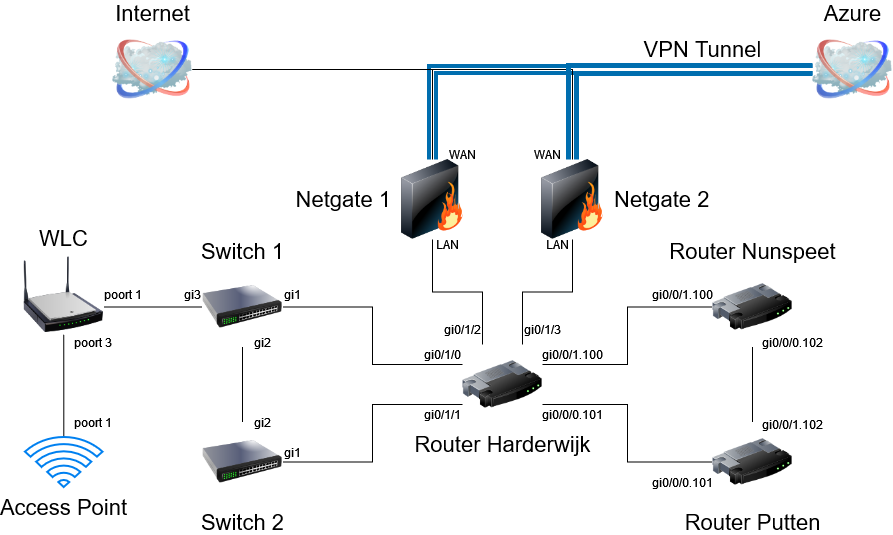

The diagram above was exported from draw.io. Its source (the exported page's mxGraphModel, read from the mxfile embedded in the PNG):
<mxGraphModel dx="1050" dy="558" grid="1" gridSize="10" guides="1" tooltips="1" connect="1" arrows="1" fold="1" page="1" pageScale="1" pageWidth="1100" pageHeight="850" background="none" math="0" shadow="0">
  <root>
    <mxCell id="0" />
    <mxCell id="1" parent="0" />
    <mxCell id="I2UD4_jPKSJrJxbRWVcJ-32" style="edgeStyle=orthogonalEdgeStyle;rounded=0;orthogonalLoop=1;jettySize=auto;html=1;entryX=0.5;entryY=0;entryDx=0;entryDy=0;endArrow=none;endFill=0;" parent="1" source="69ecfefc5c41e42c-2" target="69ecfefc5c41e42c-3" edge="1">
      <mxGeometry relative="1" as="geometry">
        <Array as="points">
          <mxPoint x="480" y="70" />
        </Array>
      </mxGeometry>
    </mxCell>
    <mxCell id="69ecfefc5c41e42c-2" value="Internet" style="image;html=1;labelBackgroundColor=#ffffff;image=img/lib/clip_art/networking/Cloud_128x128.png;rounded=1;shadow=0;comic=0;strokeWidth=2;fontSize=22;labelPosition=center;verticalLabelPosition=top;align=center;verticalAlign=bottom;" parent="1" vertex="1">
      <mxGeometry x="160" y="30" width="80" height="80" as="geometry" />
    </mxCell>
    <mxCell id="69ecfefc5c41e42c-3" value="Netgate 1" style="image;html=1;labelBackgroundColor=#ffffff;image=img/lib/clip_art/networking/Firewall_128x128.png;rounded=1;shadow=0;comic=0;strokeWidth=2;fontSize=22;labelPosition=left;verticalLabelPosition=middle;align=right;verticalAlign=middle;" parent="1" vertex="1">
      <mxGeometry x="440" y="160" width="80" height="80" as="geometry" />
    </mxCell>
    <mxCell id="I2UD4_jPKSJrJxbRWVcJ-2" value="Azure" style="image;html=1;labelBackgroundColor=#ffffff;image=img/lib/clip_art/networking/Cloud_128x128.png;rounded=1;shadow=0;comic=0;strokeWidth=2;fontSize=22;labelPosition=center;verticalLabelPosition=top;align=center;verticalAlign=bottom;" parent="1" vertex="1">
      <mxGeometry x="860" y="30" width="80" height="80" as="geometry" />
    </mxCell>
    <mxCell id="I2UD4_jPKSJrJxbRWVcJ-5" style="edgeStyle=orthogonalEdgeStyle;rounded=0;orthogonalLoop=1;jettySize=auto;html=1;endArrow=none;endFill=0;exitX=0;exitY=0.5;exitDx=0;exitDy=0;shape=link;strokeWidth=4;strokeColor=#006EAF;fillColor=#1ba1e2;targetPerimeterSpacing=0;endSize=6;verticalAlign=bottom;labelPosition=center;verticalLabelPosition=top;align=center;fontSize=22;horizontal=1;" parent="1" source="I2UD4_jPKSJrJxbRWVcJ-2" target="69ecfefc5c41e42c-3" edge="1">
      <mxGeometry relative="1" as="geometry">
        <mxPoint x="690" y="70" as="sourcePoint" />
      </mxGeometry>
    </mxCell>
    <mxCell id="I2UD4_jPKSJrJxbRWVcJ-13" style="edgeStyle=orthogonalEdgeStyle;rounded=0;orthogonalLoop=1;jettySize=auto;html=1;entryX=1;entryY=0.5;entryDx=0;entryDy=0;endArrow=none;endFill=0;exitX=0;exitY=0.25;exitDx=0;exitDy=0;" parent="1" source="I2UD4_jPKSJrJxbRWVcJ-8" target="I2UD4_jPKSJrJxbRWVcJ-11" edge="1">
      <mxGeometry relative="1" as="geometry" />
    </mxCell>
    <mxCell id="I2UD4_jPKSJrJxbRWVcJ-14" style="edgeStyle=orthogonalEdgeStyle;rounded=0;orthogonalLoop=1;jettySize=auto;html=1;entryX=1;entryY=0.5;entryDx=0;entryDy=0;endArrow=none;endFill=0;exitX=0;exitY=0.75;exitDx=0;exitDy=0;" parent="1" source="I2UD4_jPKSJrJxbRWVcJ-8" target="I2UD4_jPKSJrJxbRWVcJ-10" edge="1">
      <mxGeometry relative="1" as="geometry" />
    </mxCell>
    <mxCell id="I2UD4_jPKSJrJxbRWVcJ-18" style="edgeStyle=orthogonalEdgeStyle;rounded=0;orthogonalLoop=1;jettySize=auto;html=1;entryX=0;entryY=0.5;entryDx=0;entryDy=0;endArrow=none;endFill=0;exitX=1;exitY=0.75;exitDx=0;exitDy=0;" parent="1" source="I2UD4_jPKSJrJxbRWVcJ-8" target="I2UD4_jPKSJrJxbRWVcJ-16" edge="1">
      <mxGeometry relative="1" as="geometry" />
    </mxCell>
    <mxCell id="I2UD4_jPKSJrJxbRWVcJ-19" style="edgeStyle=orthogonalEdgeStyle;rounded=0;orthogonalLoop=1;jettySize=auto;html=1;entryX=0;entryY=0.5;entryDx=0;entryDy=0;endArrow=none;endFill=0;exitX=1;exitY=0.25;exitDx=0;exitDy=0;" parent="1" source="I2UD4_jPKSJrJxbRWVcJ-8" target="I2UD4_jPKSJrJxbRWVcJ-17" edge="1">
      <mxGeometry relative="1" as="geometry" />
    </mxCell>
    <mxCell id="I2UD4_jPKSJrJxbRWVcJ-33" style="edgeStyle=orthogonalEdgeStyle;rounded=0;orthogonalLoop=1;jettySize=auto;html=1;entryX=0.5;entryY=1;entryDx=0;entryDy=0;endArrow=none;endFill=0;exitX=0.25;exitY=0;exitDx=0;exitDy=0;" parent="1" source="I2UD4_jPKSJrJxbRWVcJ-8" target="69ecfefc5c41e42c-3" edge="1">
      <mxGeometry relative="1" as="geometry" />
    </mxCell>
    <mxCell id="I2UD4_jPKSJrJxbRWVcJ-8" value="Router Harderwijk" style="image;html=1;image=img/lib/clip_art/networking/Router_128x128.png;verticalAlign=top;fontSize=22;labelPosition=center;verticalLabelPosition=bottom;align=center;" parent="1" vertex="1">
      <mxGeometry x="510" y="345" width="80" height="80" as="geometry" />
    </mxCell>
    <mxCell id="I2UD4_jPKSJrJxbRWVcJ-28" style="edgeStyle=orthogonalEdgeStyle;rounded=0;orthogonalLoop=1;jettySize=auto;html=1;entryX=0;entryY=0.5;entryDx=0;entryDy=0;endArrow=none;endFill=0;" parent="1" source="I2UD4_jPKSJrJxbRWVcJ-9" target="I2UD4_jPKSJrJxbRWVcJ-11" edge="1">
      <mxGeometry relative="1" as="geometry">
        <Array as="points">
          <mxPoint x="201" y="308" />
        </Array>
      </mxGeometry>
    </mxCell>
    <mxCell id="I2UD4_jPKSJrJxbRWVcJ-9" value="WLC" style="image;html=1;image=img/lib/clip_art/networking/Wireless_Router_N_128x128.png;fontSize=22;labelPosition=center;verticalLabelPosition=top;align=center;verticalAlign=bottom;" parent="1" vertex="1">
      <mxGeometry x="71.25" y="255" width="80" height="80" as="geometry" />
    </mxCell>
    <mxCell id="I2UD4_jPKSJrJxbRWVcJ-30" style="edgeStyle=orthogonalEdgeStyle;rounded=0;orthogonalLoop=1;jettySize=auto;html=1;entryX=0.5;entryY=1;entryDx=0;entryDy=0;endArrow=none;endFill=0;" parent="1" source="I2UD4_jPKSJrJxbRWVcJ-10" target="I2UD4_jPKSJrJxbRWVcJ-11" edge="1">
      <mxGeometry relative="1" as="geometry" />
    </mxCell>
    <mxCell id="I2UD4_jPKSJrJxbRWVcJ-10" value="Switch 2" style="image;html=1;image=img/lib/clip_art/networking/Switch_128x128.png;fontSize=22;labelPosition=center;verticalLabelPosition=bottom;align=center;verticalAlign=top;" parent="1" vertex="1">
      <mxGeometry x="250" y="422.5" width="80" height="80" as="geometry" />
    </mxCell>
    <mxCell id="I2UD4_jPKSJrJxbRWVcJ-11" value="Switch 1" style="image;html=1;image=img/lib/clip_art/networking/Switch_128x128.png;fontSize=22;labelPosition=center;verticalLabelPosition=top;align=center;verticalAlign=bottom;" parent="1" vertex="1">
      <mxGeometry x="250" y="267.5" width="80" height="80" as="geometry" />
    </mxCell>
    <mxCell id="I2UD4_jPKSJrJxbRWVcJ-21" style="edgeStyle=orthogonalEdgeStyle;rounded=0;orthogonalLoop=1;jettySize=auto;html=1;entryX=0.5;entryY=1;entryDx=0;entryDy=0;endArrow=none;endFill=0;" parent="1" source="I2UD4_jPKSJrJxbRWVcJ-16" target="I2UD4_jPKSJrJxbRWVcJ-17" edge="1">
      <mxGeometry relative="1" as="geometry" />
    </mxCell>
    <mxCell id="I2UD4_jPKSJrJxbRWVcJ-16" value="Router Putten" style="image;html=1;image=img/lib/clip_art/networking/Router_128x128.png;fontSize=22;labelPosition=center;verticalLabelPosition=bottom;align=center;verticalAlign=top;" parent="1" vertex="1">
      <mxGeometry x="760" y="422.5" width="80" height="80" as="geometry" />
    </mxCell>
    <mxCell id="I2UD4_jPKSJrJxbRWVcJ-17" value="Router Nunspeet" style="image;html=1;image=img/lib/clip_art/networking/Router_128x128.png;fontSize=22;labelPosition=center;verticalLabelPosition=top;align=center;verticalAlign=bottom;" parent="1" vertex="1">
      <mxGeometry x="760" y="267.5" width="80" height="80" as="geometry" />
    </mxCell>
    <mxCell id="I2UD4_jPKSJrJxbRWVcJ-37" value="&lt;font style=&quot;font-size: 22px;&quot;&gt;VPN Tunnel&lt;/font&gt;" style="text;html=1;align=center;verticalAlign=middle;resizable=0;points=[];autosize=1;strokeColor=none;fillColor=none;" parent="1" vertex="1">
      <mxGeometry x="680" y="30" width="140" height="40" as="geometry" />
    </mxCell>
    <mxCell id="I2UD4_jPKSJrJxbRWVcJ-38" value="gi1" style="text;html=1;align=center;verticalAlign=middle;resizable=0;points=[];autosize=1;strokeColor=none;fillColor=none;" parent="1" vertex="1">
      <mxGeometry x="320" y="280" width="40" height="30" as="geometry" />
    </mxCell>
    <mxCell id="I2UD4_jPKSJrJxbRWVcJ-39" value="gi0/0/0.101" style="text;html=1;align=center;verticalAlign=middle;resizable=0;points=[];autosize=1;strokeColor=none;fillColor=none;" parent="1" vertex="1">
      <mxGeometry x="580" y="400" width="80" height="30" as="geometry" />
    </mxCell>
    <mxCell id="I2UD4_jPKSJrJxbRWVcJ-40" value="gi0/0/1.100" style="text;html=1;align=center;verticalAlign=middle;resizable=0;points=[];autosize=1;strokeColor=none;fillColor=none;" parent="1" vertex="1">
      <mxGeometry x="580" y="340" width="80" height="30" as="geometry" />
    </mxCell>
    <mxCell id="I2UD4_jPKSJrJxbRWVcJ-41" value="gi0/0/0.101" style="text;html=1;align=center;verticalAlign=middle;resizable=0;points=[];autosize=1;strokeColor=none;fillColor=none;" parent="1" vertex="1">
      <mxGeometry x="690" y="468" width="80" height="30" as="geometry" />
    </mxCell>
    <mxCell id="I2UD4_jPKSJrJxbRWVcJ-42" value="gi0/0/1.100" style="text;html=1;align=center;verticalAlign=middle;resizable=0;points=[];autosize=1;strokeColor=none;fillColor=none;" parent="1" vertex="1">
      <mxGeometry x="690" y="280" width="80" height="30" as="geometry" />
    </mxCell>
    <mxCell id="I2UD4_jPKSJrJxbRWVcJ-43" value="gi0/0/1.102" style="text;html=1;align=center;verticalAlign=middle;resizable=0;points=[];autosize=1;strokeColor=none;fillColor=none;" parent="1" vertex="1">
      <mxGeometry x="800" y="410" width="80" height="30" as="geometry" />
    </mxCell>
    <mxCell id="I2UD4_jPKSJrJxbRWVcJ-44" value="gi0/0/0.102" style="text;html=1;align=center;verticalAlign=middle;resizable=0;points=[];autosize=1;strokeColor=none;fillColor=none;" parent="1" vertex="1">
      <mxGeometry x="800" y="328" width="80" height="30" as="geometry" />
    </mxCell>
    <mxCell id="I2UD4_jPKSJrJxbRWVcJ-45" value="gi0/1/0" style="text;html=1;align=center;verticalAlign=middle;resizable=0;points=[];autosize=1;strokeColor=none;fillColor=none;" parent="1" vertex="1">
      <mxGeometry x="460" y="340" width="60" height="30" as="geometry" />
    </mxCell>
    <mxCell id="I2UD4_jPKSJrJxbRWVcJ-46" value="gi0/1/1" style="text;html=1;align=center;verticalAlign=middle;resizable=0;points=[];autosize=1;strokeColor=none;fillColor=none;" parent="1" vertex="1">
      <mxGeometry x="460" y="400" width="60" height="30" as="geometry" />
    </mxCell>
    <mxCell id="I2UD4_jPKSJrJxbRWVcJ-47" value="gi1" style="text;html=1;align=center;verticalAlign=middle;resizable=0;points=[];autosize=1;strokeColor=none;fillColor=none;" parent="1" vertex="1">
      <mxGeometry x="320" y="438" width="40" height="30" as="geometry" />
    </mxCell>
    <mxCell id="I2UD4_jPKSJrJxbRWVcJ-48" value="gi2" style="text;html=1;align=center;verticalAlign=middle;resizable=0;points=[];autosize=1;strokeColor=none;fillColor=none;" parent="1" vertex="1">
      <mxGeometry x="290" y="408" width="40" height="30" as="geometry" />
    </mxCell>
    <mxCell id="I2UD4_jPKSJrJxbRWVcJ-49" value="gi2" style="text;html=1;align=center;verticalAlign=middle;resizable=0;points=[];autosize=1;strokeColor=none;fillColor=none;" parent="1" vertex="1">
      <mxGeometry x="290" y="328" width="40" height="30" as="geometry" />
    </mxCell>
    <mxCell id="I2UD4_jPKSJrJxbRWVcJ-50" value="gi3" style="text;html=1;align=center;verticalAlign=middle;resizable=0;points=[];autosize=1;strokeColor=none;fillColor=none;" parent="1" vertex="1">
      <mxGeometry x="220" y="280" width="40" height="30" as="geometry" />
    </mxCell>
    <mxCell id="I2UD4_jPKSJrJxbRWVcJ-51" value="poort 1" style="text;html=1;align=center;verticalAlign=middle;resizable=0;points=[];autosize=1;strokeColor=none;fillColor=none;" parent="1" vertex="1">
      <mxGeometry x="140" y="280" width="60" height="30" as="geometry" />
    </mxCell>
    <mxCell id="I2UD4_jPKSJrJxbRWVcJ-52" value="gi0/1/2" style="text;html=1;align=center;verticalAlign=middle;resizable=0;points=[];autosize=1;strokeColor=none;fillColor=none;" parent="1" vertex="1">
      <mxGeometry x="480" y="315" width="60" height="30" as="geometry" />
    </mxCell>
    <mxCell id="I2UD4_jPKSJrJxbRWVcJ-53" value="LAN" style="text;html=1;align=center;verticalAlign=middle;resizable=0;points=[];autosize=1;strokeColor=none;fillColor=none;" parent="1" vertex="1">
      <mxGeometry x="470" y="230" width="50" height="30" as="geometry" />
    </mxCell>
    <mxCell id="I2UD4_jPKSJrJxbRWVcJ-54" value="WAN" style="text;html=1;align=center;verticalAlign=middle;resizable=0;points=[];autosize=1;strokeColor=none;fillColor=none;" parent="1" vertex="1">
      <mxGeometry x="485" y="140" width="50" height="30" as="geometry" />
    </mxCell>
    <mxCell id="I2UD4_jPKSJrJxbRWVcJ-55" value="WAN" style="text;html=1;align=center;verticalAlign=middle;resizable=0;points=[];autosize=1;strokeColor=none;fillColor=none;" parent="1" vertex="1">
      <mxGeometry x="570" y="140" width="50" height="30" as="geometry" />
    </mxCell>
    <mxCell id="I2UD4_jPKSJrJxbRWVcJ-57" style="edgeStyle=orthogonalEdgeStyle;rounded=0;orthogonalLoop=1;jettySize=auto;html=1;entryX=0.5;entryY=1;entryDx=0;entryDy=0;endArrow=none;endFill=0;" parent="1" source="I2UD4_jPKSJrJxbRWVcJ-56" target="I2UD4_jPKSJrJxbRWVcJ-9" edge="1">
      <mxGeometry relative="1" as="geometry" />
    </mxCell>
    <mxCell id="I2UD4_jPKSJrJxbRWVcJ-56" value="Access Point" style="html=1;verticalLabelPosition=bottom;align=center;labelBackgroundColor=#ffffff;verticalAlign=top;strokeWidth=2;strokeColor=#0080F0;shadow=0;dashed=0;shape=mxgraph.ios7.icons.wifi;pointerEvents=1;fontSize=22;" parent="1" vertex="1">
      <mxGeometry x="72.5" y="437.5" width="77.5" height="50" as="geometry" />
    </mxCell>
    <mxCell id="I2UD4_jPKSJrJxbRWVcJ-58" value="poort 3" style="text;html=1;align=center;verticalAlign=middle;resizable=0;points=[];autosize=1;strokeColor=none;fillColor=none;" parent="1" vertex="1">
      <mxGeometry x="110" y="328" width="60" height="30" as="geometry" />
    </mxCell>
    <mxCell id="I2UD4_jPKSJrJxbRWVcJ-59" value="poort 1" style="text;html=1;align=center;verticalAlign=middle;resizable=0;points=[];autosize=1;strokeColor=none;fillColor=none;" parent="1" vertex="1">
      <mxGeometry x="110" y="407.5" width="60" height="30" as="geometry" />
    </mxCell>
    <mxCell id="I2UD4_jPKSJrJxbRWVcJ-61" style="edgeStyle=orthogonalEdgeStyle;rounded=0;orthogonalLoop=1;jettySize=auto;html=1;entryX=0.75;entryY=0;entryDx=0;entryDy=0;endArrow=none;endFill=0;" parent="1" source="I2UD4_jPKSJrJxbRWVcJ-60" target="I2UD4_jPKSJrJxbRWVcJ-8" edge="1">
      <mxGeometry relative="1" as="geometry" />
    </mxCell>
    <mxCell id="I2UD4_jPKSJrJxbRWVcJ-64" style="edgeStyle=orthogonalEdgeStyle;rounded=0;orthogonalLoop=1;jettySize=auto;html=1;entryX=1;entryY=0.5;entryDx=0;entryDy=0;endArrow=none;endFill=0;" parent="1" source="I2UD4_jPKSJrJxbRWVcJ-60" target="69ecfefc5c41e42c-2" edge="1">
      <mxGeometry relative="1" as="geometry">
        <Array as="points">
          <mxPoint x="620" y="70" />
        </Array>
      </mxGeometry>
    </mxCell>
    <mxCell id="I2UD4_jPKSJrJxbRWVcJ-65" style="edgeStyle=orthogonalEdgeStyle;rounded=0;orthogonalLoop=1;jettySize=auto;html=1;entryX=0;entryY=0.5;entryDx=0;entryDy=0;shape=link;fillColor=#1ba1e2;strokeColor=#006EAF;strokeWidth=5;" parent="1" source="I2UD4_jPKSJrJxbRWVcJ-60" target="I2UD4_jPKSJrJxbRWVcJ-2" edge="1">
      <mxGeometry relative="1" as="geometry">
        <Array as="points">
          <mxPoint x="620" y="70" />
        </Array>
      </mxGeometry>
    </mxCell>
    <mxCell id="I2UD4_jPKSJrJxbRWVcJ-60" value="Netgate 2" style="image;html=1;labelBackgroundColor=#ffffff;image=img/lib/clip_art/networking/Firewall_128x128.png;rounded=1;shadow=0;comic=0;strokeWidth=2;fontSize=22;labelPosition=right;verticalLabelPosition=middle;align=left;verticalAlign=middle;" parent="1" vertex="1">
      <mxGeometry x="580" y="160" width="80" height="80" as="geometry" />
    </mxCell>
    <mxCell id="I2UD4_jPKSJrJxbRWVcJ-62" value="gi0/1/3" style="text;html=1;align=center;verticalAlign=middle;resizable=0;points=[];autosize=1;strokeColor=none;fillColor=none;" parent="1" vertex="1">
      <mxGeometry x="560" y="315" width="60" height="30" as="geometry" />
    </mxCell>
    <mxCell id="I2UD4_jPKSJrJxbRWVcJ-63" value="LAN" style="text;html=1;align=center;verticalAlign=middle;resizable=0;points=[];autosize=1;strokeColor=none;fillColor=none;" parent="1" vertex="1">
      <mxGeometry x="580" y="230" width="50" height="30" as="geometry" />
    </mxCell>
  </root>
</mxGraphModel>